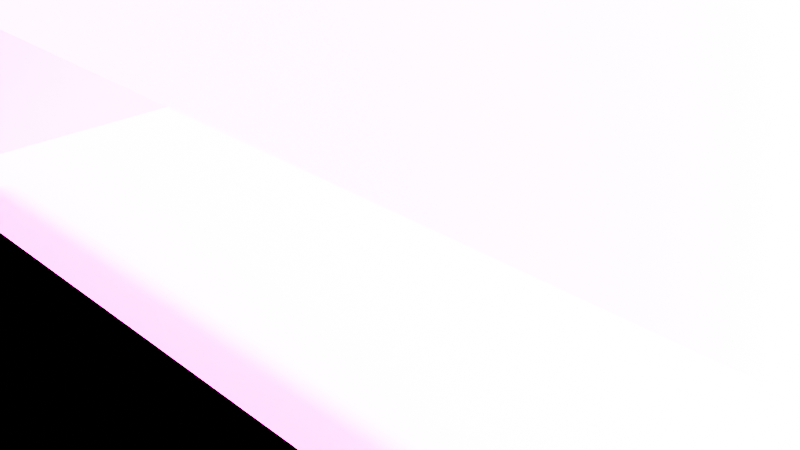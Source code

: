 # Source: Road_Profile.blend  (saved by Blender 4.0.34; exported with 4.5.12 LTS)
import bpy
from mathutils import Matrix  # noqa: F401  (used for matrix-valued properties, if any)

bpy.ops.wm.read_factory_settings(use_empty=True)
scene = bpy.context.scene
scene.name = 'Scene'

# ---- collections
col_collection = bpy.data.collections.new('Collection'); scene.collection.children.link(col_collection)

# ---- images (referenced by path relative to the original .blend; pixels are not part of the script)
import os
ASSET_DIR = os.environ.get("B2B_ASSET_DIR", "")  # directory of the original .blend (textures are referenced by path, not embedded)
HERE = os.path.dirname(os.path.abspath(__file__))  # packed textures are extracted next to this script under _unpacked/

def load_image(name, relpath, width, height, colorspace="sRGB"):
    """Load a texture the original file referenced (path relative to the .blend, or extracted next to this script)."""
    p = next((c for c in (os.path.join(HERE, relpath), os.path.join(ASSET_DIR, relpath)) if relpath and os.path.exists(c)), "")
    if p:
        img = bpy.data.images.load(p, check_existing=True)
        img.name = name
    else:  # same state as the original file: an image datablock whose file is absent (Cycles renders it pink)
        img = bpy.data.images.new(name, width, height)
        img.source = "FILE"
        img.filepath = "//" + (relpath or name)
    img.colorspace_settings.name = colorspace
    return img
img_img_asphalt_d_png = load_image('img_asphalt_d.png', 'img_asphalt_d.png', 1024, 1024, 'sRGB')
img_img_road_edge_d = load_image('img_road_edge_d', 'img_road_edge_d.png', 1024, 1024, 'sRGB')

# ---- materials (node trees are filled in below, after node groups)
mat_mat_road = bpy.data.materials.new('mat_road')
mat_mat_road.alpha_threshold = 0.0
mat_mat_road.use_transparent_shadow = False
mat_mat_road.roughness = 0.5
mat_mat_road.line_color = (0.0, 0.0, 0.0, 1.0)
mat_mat_road_edge = bpy.data.materials.new('mat_road_edge')
mat_mat_road_edge.use_transparent_shadow = False

# ---- node groups
ng_auto_smooth = bpy.data.node_groups.new('Auto Smooth', 'GeometryNodeTree')
_s = ng_auto_smooth.interface.new_socket(name='Geometry', in_out='OUTPUT', socket_type='NodeSocketGeometry')
_s = ng_auto_smooth.interface.new_socket(name='Geometry', in_out='INPUT', socket_type='NodeSocketGeometry')
_s = ng_auto_smooth.interface.new_socket(name='Angle', in_out='INPUT', socket_type='NodeSocketFloat')
_s.subtype = 'ANGLE'
_s.min_value = 0.0
_s.max_value = 3.142
ng_auto_smooth.is_modifier = True
_N = ng_auto_smooth.nodes; _L = ng_auto_smooth.links
n0 = _N.new('NodeGroupOutput'); n0.name = 'Group Output'; n0.location = (480, -100)
n1 = _N.new('NodeGroupInput'); n1.name = 'Group Input'; n1.location = (-420, -300)
n2 = _N.new('NodeGroupInput'); n2.name = 'Group Input.001'; n2.location = (-60, -100)
n3 = _N.new('GeometryNodeSetShadeSmooth'); n3.name = 'Set Shade Smooth'; n3.location = (120, -100)
n3.domain = 'EDGE'
n4 = _N.new('GeometryNodeSetShadeSmooth'); n4.name = 'Set Shade Smooth.001'; n4.location = (300, -100)
n5 = _N.new('GeometryNodeInputMeshEdgeAngle'); n5.name = 'Edge Angle'; n5.location = (-420, -220)
n6 = _N.new('GeometryNodeInputEdgeSmooth'); n6.name = 'Is Edge Smooth'; n6.location = (-60, -160)
n7 = _N.new('GeometryNodeInputShadeSmooth'); n7.name = 'Is Face Smooth'; n7.location = (-240, -340)
n8 = _N.new('FunctionNodeBooleanMath'); n8.name = 'Boolean Math'; n8.location = (-60, -220)
n9 = _N.new('FunctionNodeCompare'); n9.name = 'Compare'; n9.location = (-240, -180)
n9.operation = 'LESS_EQUAL'
_L.new(n5.outputs[0], n9.inputs[0])
_L.new(n4.outputs[0], n0.inputs[0])
_L.new(n1.outputs[1], n9.inputs[1])
_L.new(n9.outputs[0], n8.inputs[0])
_L.new(n7.outputs[0], n8.inputs[1])
_L.new(n2.outputs[0], n3.inputs[0])
_L.new(n6.outputs[0], n3.inputs[1])
_L.new(n3.outputs[0], n4.inputs[0])
_L.new(n8.outputs[0], n3.inputs[2])
n0.is_active_output = True

# ---- material node trees
mat_mat_road.use_nodes = True; mat_mat_road.node_tree.nodes.clear()
_N = mat_mat_road.node_tree.nodes; _L = mat_mat_road.node_tree.links
n0 = _N.new('ShaderNodeOutputMaterial'); n0.name = 'Material Output'; n0.location = (300, 300)
n1 = _N.new('ShaderNodeBsdfPrincipled'); n1.name = 'Principled BSDF'; n1.location = (10, 300)
n1.inputs[3].default_value = 1.45
n2 = _N.new('ShaderNodeTexImage'); n2.name = 'Image Texture'; n2.location = (-280, 260)
n2.image = img_img_asphalt_d_png
_L.new(n1.outputs[0], n0.inputs[0])
_L.new(n2.outputs[0], n1.inputs[0])
n0.is_active_output = True
mat_mat_road_edge.use_nodes = True; mat_mat_road_edge.node_tree.nodes.clear()
_N = mat_mat_road_edge.node_tree.nodes; _L = mat_mat_road_edge.node_tree.links
n0 = _N.new('ShaderNodeBsdfPrincipled'); n0.name = 'Principled BSDF'; n0.location = (10, 300)
n0.inputs[3].default_value = 1.45
n1 = _N.new('ShaderNodeOutputMaterial'); n1.name = 'Material Output'; n1.location = (300, 300)
n2 = _N.new('ShaderNodeTexImage'); n2.name = 'Image Texture'; n2.location = (-280, 260)
n2.image = img_img_road_edge_d
n3 = _N.new('ShaderNodeUVMap'); n3.name = 'UV Map'; n3.location = (-480, 180)
n3.uv_map = 'UVMapEdge'
_L.new(n0.outputs[0], n1.inputs[0])
_L.new(n2.outputs[0], n0.inputs[0])
_L.new(n3.outputs[0], n2.inputs[0])
n1.is_active_output = True

# ---- world
world_world = bpy.data.worlds.new('World'); scene.world = world_world
world_world.use_nodes = True; world_world.node_tree.nodes.clear()
_N = world_world.node_tree.nodes; _L = world_world.node_tree.links
n0 = _N.new('ShaderNodeOutputWorld'); n0.name = 'World Output'; n0.location = (300, 300)
n1 = _N.new('ShaderNodeBackground'); n1.name = 'Background'; n1.location = (10, 300)
n2 = _N.new('ShaderNodeTexSky'); n2.name = 'Sky Texture'; n2.location = (-190, 260)
n2.dust_density = 0.0
n2.ozone_density = 0.0
_L.new(n1.outputs[0], n0.inputs[0])
_L.new(n2.outputs[0], n1.inputs[0])
n0.is_active_output = True
world_world.color = (0.05088, 0.05088, 0.05088)
world_world.use_sun_shadow = False
world_world.sun_shadow_jitter_overblur = 0.0

# ---- cameras
cam_camera = bpy.data.cameras.new('Camera')
cam_camera.clip_end = 100.0
cam_camera.ortho_scale = 7.314

# ---- lights
light_light = bpy.data.lights.new('Light', 'SUN')
light_light.transmission_factor = 0.0
light_light.angle = 0.1993
light_light.energy = 3.0
light_light.shadow_soft_size = 0.1
light_light.shadow_cascade_max_distance = 1000.0

# ---- meshes
me_plane = bpy.data.meshes.new('Plane')
me_plane.from_pydata([(-1.054, -0.6943, 0.03516), (-6.018, -0.6943, 0.03516), (-12.57, -0.6943, -4.0), (3.91, -0.6943, 0.03516), (8.874, -0.6943, 0.03516), (15.43, -0.6943, -4.0), (-10.59, -0.6943, 0.03516), (-10.98, -0.6943, 0.06146), (-10.79, -0.6943, 0.04027), (-10.93, -0.6943, 0.04923), (-10.98, -0.6943, 0.1009), (-11.37, -0.6943, 0.1254), (-11.03, -0.6943, 0.1132), (-11.18, -0.6943, 0.1221), (-12.18, -0.6943, 0.1254), (-12.57, -0.6943, 0.03044), (-12.38, -0.6943, 0.1211), (-12.52, -0.6943, 0.0828), (13.45, -0.6943, 0.03516), (13.79, -0.6943, 0.07546), (13.64, -0.6943, 0.04596), (14.23, -0.6943, 0.1519), (13.84, -0.6943, 0.1168), (14.03, -0.6943, 0.1472), (13.89, -0.6943, 0.1343), (15.43, -0.6943, -0.002394), (15.04, -0.6943, 0.1519), (15.38, -0.6943, 0.07262), (15.23, -0.6943, 0.1275), (3.91, 7.306, 0.03516), (8.874, 7.306, 0.03516), (15.43, 7.306, -4.0), (-10.59, 7.306, 0.03516), (-10.93, 7.306, 0.04923), (-12.57, 7.306, 0.03044), (-12.18, 7.306, 0.1254), (-12.52, 7.306, 0.0828), (-12.38, 7.306, 0.1211), (-11.37, 7.306, 0.1254), (-10.98, 7.306, 0.1009), (-11.03, 7.306, 0.1132), (13.45, 7.306, 0.03516), (13.64, 7.306, 0.04596), (13.79, 7.306, 0.07546), (15.04, 7.306, 0.1519), (15.43, 7.306, -0.002394), (15.23, 7.306, 0.1275), (15.38, 7.306, 0.07262), (13.84, 7.306, 0.1168), (14.23, 7.306, 0.1519), (13.89, 7.306, 0.1343), (14.03, 7.306, 0.1472), (-1.054, 7.306, 0.03516), (-6.018, 7.306, 0.03516), (-12.57, 7.306, -4.0), (-10.98, 7.306, 0.06146), (-10.79, 7.306, 0.04027), (-11.18, 7.306, 0.1221), (15.43, 15.31, -4.0), (-10.59, 15.31, 0.03516), (-10.93, 15.31, 0.04923), (-12.57, 15.31, 0.03044), (-12.52, 15.31, 0.0828), (-12.38, 15.31, 0.1211), (-11.37, 15.31, 0.1254), (-10.98, 15.31, 0.1009), (-11.03, 15.31, 0.1132), (13.45, 15.31, 0.03516), (13.64, 15.31, 0.04596), (13.79, 15.31, 0.07546), (15.04, 15.31, 0.1519), (13.84, 15.31, 0.1168), (14.23, 15.31, 0.1519), (14.03, 15.31, 0.1472), (-1.054, 15.31, 0.03516), (-6.018, 15.31, 0.03516), (-12.57, 15.31, -4.0), (3.91, 15.31, 0.03516), (8.874, 15.31, 0.03516), (-10.98, 15.31, 0.06146), (-10.79, 15.31, 0.04027), (-11.18, 15.31, 0.1221), (-12.18, 15.31, 0.1254), (13.89, 15.31, 0.1343), (15.43, 15.31, -0.002394), (15.38, 15.31, 0.07262), (15.23, 15.31, 0.1275)], [], [(36, 17, 16, 37), (21, 49, 51, 23), (44, 49, 21, 26), (40, 57, 13, 12), (4, 30, 29, 3), (31, 45, 25, 5), (37, 16, 14, 35), (34, 15, 17, 36), (6, 32, 56, 8), (24, 50, 48, 22), (8, 56, 33, 9), (9, 33, 55, 7), (44, 26, 28, 46), (23, 51, 50, 24), (47, 27, 25, 45), (46, 28, 27, 47), (20, 42, 41, 18), (2, 54, 31, 5), (11, 38, 35, 14), (15, 34, 54, 2), (18, 41, 30, 4), (43, 19, 22, 48), (52, 0, 3, 29), (43, 42, 20, 19), (52, 53, 1, 0), (7, 55, 39, 10), (1, 53, 32, 6), (30, 78, 77, 29), (32, 59, 80, 56), (13, 57, 38, 11), (63, 37, 35, 82), (74, 52, 29, 77), (62, 36, 37, 63), (74, 75, 53, 52), (40, 66, 81, 57), (44, 70, 72, 49), (73, 83, 50, 51), (61, 34, 36, 62), (56, 80, 60, 33), (38, 64, 82, 35), (50, 83, 71, 48), (58, 84, 45, 31), (33, 60, 79, 55), (49, 72, 73, 51), (86, 46, 47, 85), (70, 44, 46, 86), (69, 68, 42, 43), (61, 76, 54, 34), (85, 47, 45, 84), (42, 68, 67, 41), (55, 79, 65, 39), (53, 75, 59, 32), (69, 43, 48, 71), (67, 78, 30, 41), (57, 81, 64, 38), (54, 76, 58, 31), (10, 39, 40, 12), (39, 65, 66, 40)])
me_plane.polygons.foreach_set('use_smooth', [True] * 58)
me_plane.polygons.foreach_set('material_index', [1, 1, 1, 1, 0, 1, 1, 1, 0, 1, 0, 0, 1, 1, 1, 1, 0, 1, 1, 1, 0, 1, 0, 0, 0, 1, 0, 0, 0, 1, 1, 0, 1, 0, 1, 1, 1, 1, 0, 1, 1, 1, 0, 1, 1, 1, 0, 1, 1, 0, 1, 0, 1, 0, 1, 1, 1, 1])
_uv = me_plane.uv_layers.new(name='UVMap')
_uv.uv.foreach_set('vector', [0.3303, 0.4917, 0.3303, 0.1053, 0.3647, 0.1053, 0.3647, 0.4917, 0.3176, 0.1053, 0.3176, 0.1053, 0.3176, 0.1053, 0.3176, 0.1053, 0.3176, 0.1053, 0.3176, 0.1053, 0.3176, 0.1053, 0.3176, 0.1053, 0.6914, 0.4917, 0.657, 0.4917, 0.657, 0.1053, 0.6914, 0.1053, 0.3176, 0.1053, 0.3176, 0.1053, 0.3176, 0.1053, 0.3176, 0.1053, 0.3176, 0.4917, 0.3176, 0.1271, 0.3176, 0.1271, 0.3176, 0.4917, 0.3647, 0.4917, 0.3647, 0.1053, 0.4118, 0.1053, 0.4118, 0.4917, 0.3176, 0.4917, 0.3176, 0.1053, 0.3303, 0.1053, 0.3303, 0.4917, 0.3176, 0.1053, 0.3176, 0.1053, 0.3176, 0.1053, 0.3176, 0.1053, 0.3176, 0.1053, 0.3176, 0.1053, 0.3176, 0.1053, 0.3176, 0.1053, 0.3176, 0.1053, 0.3176, 0.1053, 0.3176, 0.1053, 0.3176, 0.1053, 0.3176, 0.1053, 0.3176, 0.1053, 0.3176, 0.1053, 0.3176, 0.1053, 0.3176, 0.1053, 0.3176, 0.1053, 0.3176, 0.1053, 0.3176, 0.1053, 0.3176, 0.1053, 0.3176, 0.1053, 0.3176, 0.1053, 0.3176, 0.1053, 0.3176, 0.1162, 0.3176, 0.1162, 0.3176, 0.1271, 0.3176, 0.1271, 0.3176, 0.1053, 0.3176, 0.1053, 0.3176, 0.1162, 0.3176, 0.1162, 0.3176, 0.1053, 0.3176, 0.1053, 0.3176, 0.1053, 0.3176, 0.1053, 0.3176, 0.1053, 0.3176, 0.4917, 0.3176, 0.4917, 0.3176, 0.4917, 0.6099, 0.1053, 0.6099, 0.4917, 0.4118, 0.4917, 0.4118, 0.1053, 0.3176, 0.1053, 0.3176, 0.4917, 0.3176, 0.4917, 0.3176, 0.1053, 0.3176, 0.1053, 0.3176, 0.1053, 0.3176, 0.1053, 0.3176, 0.1053, 0.3176, 0.1053, 0.3176, 0.1053, 0.3176, 0.1053, 0.3176, 0.1053, 0.3176, 0.1053, 0.3176, 0.1053, 0.3176, 0.1053, 0.3176, 0.1053, 0.3176, 0.1053, 0.3176, 0.1053, 0.3176, 0.1053, 0.3176, 0.1053, 0.3176, 0.1053, 0.3176, 0.1053, 0.3176, 0.1053, 0.3176, 0.1053, 0.7041, 0.1053, 0.7041, 0.4917, 0.7041, 0.4917, 0.7041, 0.1053, 0.3176, 0.1053, 0.3176, 0.1053, 0.3176, 0.1053, 0.3176, 0.1053, 0.3176, 0.1053, 0.3176, 0.1053, 0.3176, 0.1053, 0.3176, 0.1053, 0.3176, 0.1053, 0.3176, 0.1053, 0.3176, 0.1053, 0.3176, 0.1053, 0.657, 0.1053, 0.657, 0.4917, 0.6099, 0.4917, 0.6099, 0.1053, 0.3647, 0.4917, 0.3647, 0.1053, 0.4118, 0.1053, 0.4118, 0.4917, 0.3176, 0.1053, 0.3176, 0.1053, 0.3176, 0.1053, 0.3176, 0.1053, 0.3303, 0.4917, 0.3303, 0.1053, 0.3647, 0.1053, 0.3647, 0.4917, 0.3176, 0.1053, 0.3176, 0.1053, 0.3176, 0.1053, 0.3176, 0.1053, 0.6914, 0.1053, 0.6914, 0.4917, 0.657, 0.4917, 0.657, 0.1053, 0.3176, 0.1053, 0.3176, 0.1053, 0.3176, 0.1053, 0.3176, 0.1053, 0.3176, 0.1053, 0.3176, 0.1053, 0.3176, 0.1053, 0.3176, 0.1053, 0.3176, 0.4917, 0.3176, 0.1053, 0.3303, 0.1053, 0.3303, 0.4917, 0.3176, 0.1053, 0.3176, 0.1053, 0.3176, 0.1053, 0.3176, 0.1053, 0.6099, 0.1053, 0.6099, 0.4917, 0.4118, 0.4917, 0.4118, 0.1053, 0.3176, 0.1053, 0.3176, 0.1053, 0.3176, 0.1053, 0.3176, 0.1053, 0.3176, 0.4917, 0.3176, 0.1271, 0.3176, 0.1271, 0.3176, 0.4917, 0.3176, 0.1053, 0.3176, 0.1053, 0.3176, 0.1053, 0.3176, 0.1053, 0.3176, 0.1053, 0.3176, 0.1053, 0.3176, 0.1053, 0.3176, 0.1053, 0.3176, 0.1053, 0.3176, 0.1053, 0.3176, 0.1162, 0.3176, 0.1162, 0.3176, 0.1053, 0.3176, 0.1053, 0.3176, 0.1053, 0.3176, 0.1053, 0.3176, 0.1053, 0.3176, 0.1053, 0.3176, 0.1053, 0.3176, 0.1053, 0.3176, 0.4917, 0.3176, 0.4917, 0.3176, 0.1053, 0.3176, 0.1053, 0.3176, 0.1162, 0.3176, 0.1162, 0.3176, 0.1271, 0.3176, 0.1271, 0.3176, 0.1053, 0.3176, 0.1053, 0.3176, 0.1053, 0.3176, 0.1053, 0.7041, 0.1053, 0.7041, 0.4917, 0.7041, 0.4917, 0.7041, 0.1053, 0.3176, 0.1053, 0.3176, 0.1053, 0.3176, 0.1053, 0.3176, 0.1053, 0.3176, 0.1053, 0.3176, 0.1053, 0.3176, 0.1053, 0.3176, 0.1053, 0.3176, 0.1053, 0.3176, 0.1053, 0.3176, 0.1053, 0.3176, 0.1053, 0.657, 0.1053, 0.657, 0.4917, 0.6099, 0.4917, 0.6099, 0.1053, 0.3176, 0.1053, 0.3176, 0.4917, 0.3176, 0.4917, 0.3176, 0.4917, 0.7041, 0.1053, 0.7041, 0.4917, 0.6914, 0.4917, 0.6914, 0.1053, 0.7041, 0.1053, 0.7041, 0.4917, 0.6914, 0.4917, 0.6914, 0.1053])
_uv.active_render = True
_uv = me_plane.uv_layers.new(name='UVMapEdge')
_uv.uv.foreach_set('vector', [0.001854, 0.5, 0.001854, 0.0, 0.006921, 0.0, 0.006921, 0.5, 0.9571, 0.0, 0.9571, 0.5, 0.9501, 0.5, 0.9501, 0.0, 0.9862, 0.5, 0.9571, 0.5, 0.9571, 0.0, 0.9862, 0.0, 0.05493, 0.5, 0.04986, 0.5, 0.04986, 0.0, 0.05493, 0.0, 0.8017, 0.0, 0.8017, 0.5, 0.6013, 0.5, 0.6013, 0.0, 1.0, 0.5, 1.0, 0.5, 1.0, 0.0, 1.0, 0.0, 0.006921, 0.5, 0.006921, 0.0, 0.01384, 0.0, 0.01384, 0.5, 0.0, 0.5, 0.0, 0.0, 0.001854, 0.0, 0.001854, 0.5, 0.01565, 0.0, 0.01565, 0.5, 0.007824, 0.5, 0.007824, 0.0, 0.9451, 0.0, 0.9451, 0.5, 0.9432, 0.5, 0.9432, 0.0, 0.007824, 0.0, 0.007824, 0.5, 0.002096, 0.5, 0.002096, 0.0, 0.002096, 0.0, 0.002096, 0.5, 0.0, 0.5, 0.0, 0.0, 0.9862, 0.5, 0.9862, 0.0, 0.9931, 0.0, 0.9931, 0.5, 0.9501, 0.0, 0.9501, 0.5, 0.9451, 0.5, 0.9451, 0.0, 0.9981, 0.5, 0.9981, 0.0, 1.0, 0.0, 1.0, 0.5, 0.9931, 0.5, 0.9931, 0.0, 0.9981, 0.0, 0.9981, 0.5, 0.9943, 0.0, 0.9943, 0.5, 0.9864, 0.5, 0.9864, 0.0, 0.0, 0.0, 0.0, 0.5, 1.0, 0.5, 1.0, 0.0, 0.04294, 0.0, 0.04294, 0.5, 0.01384, 0.5, 0.01384, 0.0, 0.0, 0.0, 0.0, 0.5, 0.0, 0.5, 0.0, 0.0, 0.9864, 0.0, 0.9864, 0.5, 0.8017, 0.5, 0.8017, 0.0, 0.9414, 0.5, 0.9414, 0.0, 0.9432, 0.0, 0.9432, 0.5, 0.4008, 0.5, 0.4008, 0.0, 0.6013, 0.0, 0.6013, 0.5, 1.0, 0.5, 0.9943, 0.5, 0.9943, 0.0, 1.0, 0.0, 0.4008, 0.5, 0.2004, 0.5, 0.2004, 0.0, 0.4008, 0.0, 0.05678, 0.0, 0.05678, 0.5, 0.05678, 0.5, 0.05678, 0.0, 0.2004, 0.0, 0.2004, 0.5, 0.01565, 0.5, 0.01565, 0.0, 0.8017, 0.5, 0.8017, 1.0, 0.6013, 1.0, 0.6013, 0.5, 0.01565, 0.5, 0.01565, 1.0, 0.007824, 1.0, 0.007824, 0.5, 0.04986, 0.0, 0.04986, 0.5, 0.04294, 0.5, 0.04294, 0.0, 0.006921, 1.0, 0.006921, 0.5, 0.01384, 0.5, 0.01384, 1.0, 0.4008, 1.0, 0.4008, 0.5, 0.6013, 0.5, 0.6013, 1.0, 0.001854, 1.0, 0.001854, 0.5, 0.006921, 0.5, 0.006921, 1.0, 0.4008, 1.0, 0.2004, 1.0, 0.2004, 0.5, 0.4008, 0.5, 0.05493, 0.5, 0.05493, 1.0, 0.04986, 1.0, 0.04986, 0.5, 0.9862, 0.5, 0.9862, 1.0, 0.9571, 1.0, 0.9571, 0.5, 0.9501, 1.0, 0.9451, 1.0, 0.9451, 0.5, 0.9501, 0.5, 0.0, 1.0, 0.0, 0.5, 0.001854, 0.5, 0.001854, 1.0, 0.007824, 0.5, 0.007824, 1.0, 0.002096, 1.0, 0.002096, 0.5, 0.04294, 0.5, 0.04294, 1.0, 0.01384, 1.0, 0.01384, 0.5, 0.9451, 0.5, 0.9451, 1.0, 0.9432, 1.0, 0.9432, 0.5, 1.0, 1.0, 1.0, 1.0, 1.0, 0.5, 1.0, 0.5, 0.002096, 0.5, 0.002096, 1.0, 0.0, 1.0, 0.0, 0.5, 0.9571, 0.5, 0.9571, 1.0, 0.9501, 1.0, 0.9501, 0.5, 0.9931, 1.0, 0.9931, 0.5, 0.9981, 0.5, 0.9981, 1.0, 0.9862, 1.0, 0.9862, 0.5, 0.9931, 0.5, 0.9931, 1.0, 1.0, 1.0, 0.9943, 1.0, 0.9943, 0.5, 1.0, 0.5, 0.0, 1.0, 0.0, 1.0, 0.0, 0.5, 0.0, 0.5, 0.9981, 1.0, 0.9981, 0.5, 1.0, 0.5, 1.0, 1.0, 0.9943, 0.5, 0.9943, 1.0, 0.9864, 1.0, 0.9864, 0.5, 0.05678, 0.5, 0.05678, 1.0, 0.05678, 1.0, 0.05678, 0.5, 0.2004, 0.5, 0.2004, 1.0, 0.01565, 1.0, 0.01565, 0.5, 0.9414, 1.0, 0.9414, 0.5, 0.9432, 0.5, 0.9432, 1.0, 0.9864, 1.0, 0.8017, 1.0, 0.8017, 0.5, 0.9864, 0.5, 0.04986, 0.5, 0.04986, 1.0, 0.04294, 1.0, 0.04294, 0.5, 0.0, 0.5, 0.0, 1.0, 1.0, 1.0, 1.0, 0.5, 0.05678, 0.0, 0.05678, 0.5, 0.05493, 0.5, 0.05493, 0.0, 0.05678, 0.5, 0.05678, 1.0, 0.05493, 1.0, 0.05493, 0.5])
me_plane.materials.append(mat_mat_road)
me_plane.materials.append(mat_mat_road_edge)
me_plane.update()

# ---- objects
ob_light = bpy.data.objects.new('Light', light_light)
ob_camera = bpy.data.objects.new('Camera', cam_camera)
ob_road = bpy.data.objects.new('Road', me_plane)

# ---- transforms, parenting, visibility, modifiers, constraints
ob_light.location = (4.076, 1.005, 57.0)
ob_light.rotation_euler = (0.6503, 0.05522, 1.866)
ob_light.lock_rotations_4d = False
ob_light.empty_display_type = 'ARROWS'
ob_light.color = (0.0, 0.0, 0.0, 0.0)
ob_light.lineart.crease_threshold = 0.0
ob_camera.location = (7.359, -6.926, 4.958)
ob_camera.rotation_euler = (1.109, 0.0, 0.8149)
ob_camera.lock_rotations_4d = False
ob_camera.empty_display_type = 'ARROWS'
ob_camera.color = (0.0, 0.0, 0.0, 0.0)
ob_camera.display_type = 'WIRE'
ob_camera.lineart.crease_threshold = 0.0
ob_road.location = (-1.289, 0.7105, 0.0)
_m = ob_road.modifiers.new('Auto Smooth', 'NODES')
_m.node_group = ng_auto_smooth
_gi = [s.identifier for s in ng_auto_smooth.interface.items_tree if s.item_type == 'SOCKET' and s.in_out == 'INPUT']
_m[_gi[1]] = 1.047  # Angle

# ---- collection membership
col_collection.objects.link(ob_light)
col_collection.objects.link(ob_camera)
col_collection.objects.link(ob_road)

# ---- scene / render settings (as saved in the file)
scene.camera = ob_camera
scene.frame_start = 1; scene.frame_end = 250; scene.frame_set(1)
scene.render.engine = 'BLENDER_EEVEE_NEXT'
scene.cycles.sampling_pattern = 'TABULATED_SOBOL'
scene.eevee.use_gtao = True
scene.view_settings.look = 'AgX - Very High Contrast'
bpy.context.view_layer.update()
